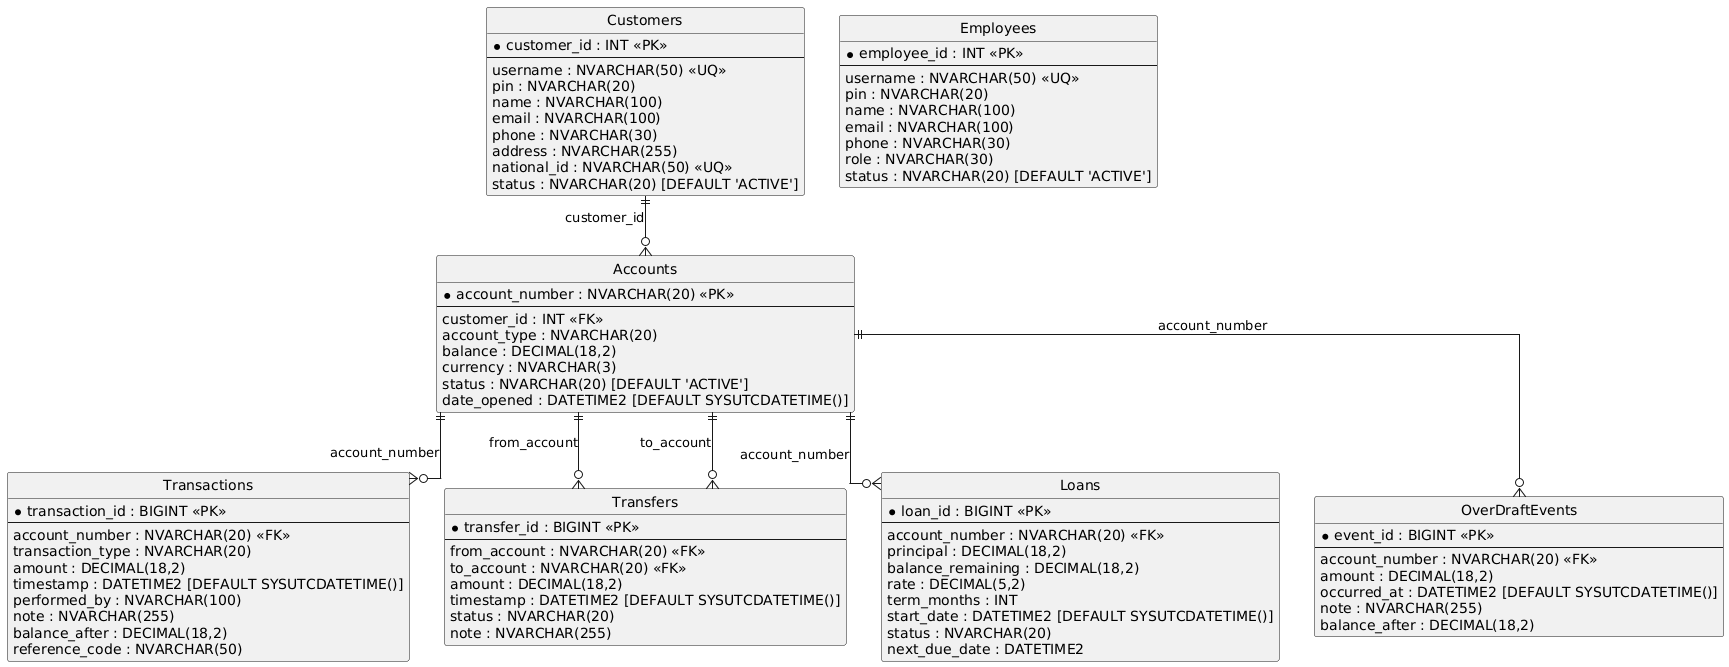

The diagram above was rendered by PlantUML. Its source (embedded in the PNG):
@startuml
' PlantUML ER diagram for BankDB
' Use with PlantUML "Information Engineering" (IE) style connectors.

hide circle
skinparam linetype ortho

entity "Customers" as Customers {
  * customer_id : INT <<PK>>
  --
  username : NVARCHAR(50) <<UQ>>
  pin : NVARCHAR(20)
  name : NVARCHAR(100)
  email : NVARCHAR(100)
  phone : NVARCHAR(30)
  address : NVARCHAR(255)
  national_id : NVARCHAR(50) <<UQ>>
  status : NVARCHAR(20) [DEFAULT 'ACTIVE']
}

entity "Employees" as Employees {
  * employee_id : INT <<PK>>
  --
  username : NVARCHAR(50) <<UQ>>
  pin : NVARCHAR(20)
  name : NVARCHAR(100)
  email : NVARCHAR(100)
  phone : NVARCHAR(30)
  role : NVARCHAR(30)
  status : NVARCHAR(20) [DEFAULT 'ACTIVE']
}

entity "Accounts" as Accounts {
  * account_number : NVARCHAR(20) <<PK>>
  --
  customer_id : INT <<FK>>
  account_type : NVARCHAR(20)
  balance : DECIMAL(18,2)
  currency : NVARCHAR(3)
  status : NVARCHAR(20) [DEFAULT 'ACTIVE']
  date_opened : DATETIME2 [DEFAULT SYSUTCDATETIME()]
}

entity "Transactions" as Transactions {
  * transaction_id : BIGINT <<PK>>
  --
  account_number : NVARCHAR(20) <<FK>>
  transaction_type : NVARCHAR(20)
  amount : DECIMAL(18,2)
  timestamp : DATETIME2 [DEFAULT SYSUTCDATETIME()]
  performed_by : NVARCHAR(100)
  note : NVARCHAR(255)
  balance_after : DECIMAL(18,2)
  reference_code : NVARCHAR(50)
}

entity "Transfers" as Transfers {
  * transfer_id : BIGINT <<PK>>
  --
  from_account : NVARCHAR(20) <<FK>>
  to_account : NVARCHAR(20) <<FK>>
  amount : DECIMAL(18,2)
  timestamp : DATETIME2 [DEFAULT SYSUTCDATETIME()]
  status : NVARCHAR(20)
  note : NVARCHAR(255)
}

entity "Loans" as Loans {
  * loan_id : BIGINT <<PK>>
  --
  account_number : NVARCHAR(20) <<FK>>
  principal : DECIMAL(18,2)
  balance_remaining : DECIMAL(18,2)
  rate : DECIMAL(5,2)
  term_months : INT
  start_date : DATETIME2 [DEFAULT SYSUTCDATETIME()]
  status : NVARCHAR(20)
  next_due_date : DATETIME2
}

entity "OverDraftEvents" as OverDraftEvents {
  * event_id : BIGINT <<PK>>
  --
  account_number : NVARCHAR(20) <<FK>>
  amount : DECIMAL(18,2)
  occurred_at : DATETIME2 [DEFAULT SYSUTCDATETIME()]
  note : NVARCHAR(255)
  balance_after : DECIMAL(18,2)
}

' Relationships (based strictly on FKs in the DDL)
Customers  ||--o{ Accounts        : customer_id
Accounts   ||--o{ Transactions    : account_number
Accounts   ||--o{ Loans           : account_number
Accounts   ||--o{ OverDraftEvents : account_number

' Transfers references Accounts twice (role names)
Accounts   ||--o{ Transfers       : from_account
Accounts   ||--o{ Transfers       : to_account

' Employees has no FK relationships in the given DDL
@enduml